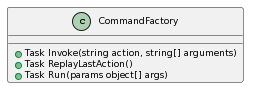

The diagram above was rendered by PlantUML. Its source (embedded in the PNG):
@startuml
skinparam defaultFontSize 9
class CommandFactory {
 +Task Invoke(string action, string[] arguments)
 +Task ReplayLastAction()
 +Task Run(params object[] args)
}
@enduml